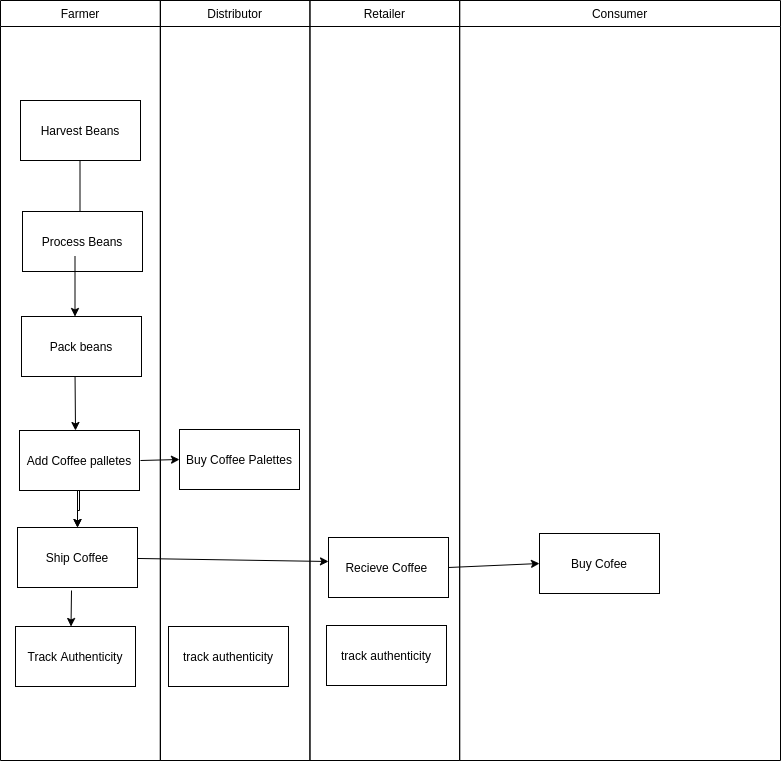

The diagram above was exported from draw.io. Its source (the exported page's mxGraphModel, read from the mxfile embedded in the PNG):
<mxGraphModel dx="1422" dy="806" grid="1" gridSize="10" guides="1" tooltips="1" connect="1" arrows="1" fold="1" page="1" pageScale="1" pageWidth="850" pageHeight="1100" math="0" shadow="0">
  <root>
    <mxCell id="0" />
    <mxCell id="1" parent="0" />
    <mxCell id="HGYzYCpZTpiotW1BM7NC-27" value="" style="group" vertex="1" connectable="0" parent="1">
      <mxGeometry x="40" y="70" width="770" height="760" as="geometry" />
    </mxCell>
    <mxCell id="HGYzYCpZTpiotW1BM7NC-11" value="Consumer" style="swimlane;fontStyle=0;childLayout=stackLayout;horizontal=1;startSize=26;fillColor=none;horizontalStack=0;resizeParent=1;resizeParentMax=0;resizeLast=0;collapsible=1;marginBottom=0;" vertex="1" parent="HGYzYCpZTpiotW1BM7NC-27">
      <mxGeometry x="449.17" width="320.83" height="760" as="geometry" />
    </mxCell>
    <mxCell id="HGYzYCpZTpiotW1BM7NC-15" value="Retailer" style="swimlane;fontStyle=0;childLayout=stackLayout;horizontal=1;startSize=26;fillColor=none;horizontalStack=0;resizeParent=1;resizeParentMax=0;resizeLast=0;collapsible=1;marginBottom=0;" vertex="1" parent="HGYzYCpZTpiotW1BM7NC-27">
      <mxGeometry x="299.44" width="149.72" height="760" as="geometry" />
    </mxCell>
    <mxCell id="HGYzYCpZTpiotW1BM7NC-19" value="Distributor" style="swimlane;fontStyle=0;childLayout=stackLayout;horizontal=1;startSize=26;fillColor=none;horizontalStack=0;resizeParent=1;resizeParentMax=0;resizeLast=0;collapsible=1;marginBottom=0;" vertex="1" parent="HGYzYCpZTpiotW1BM7NC-27">
      <mxGeometry x="149.72" width="149.72" height="760" as="geometry" />
    </mxCell>
    <mxCell id="HGYzYCpZTpiotW1BM7NC-23" value="Farmer" style="swimlane;fontStyle=0;childLayout=stackLayout;horizontal=1;startSize=26;fillColor=none;horizontalStack=0;resizeParent=1;resizeParentMax=0;resizeLast=0;collapsible=1;marginBottom=0;" vertex="1" parent="HGYzYCpZTpiotW1BM7NC-27">
      <mxGeometry x="-10" width="160" height="760" as="geometry" />
    </mxCell>
    <mxCell id="HGYzYCpZTpiotW1BM7NC-39" value="" style="endArrow=classic;html=1;" edge="1" parent="HGYzYCpZTpiotW1BM7NC-23">
      <mxGeometry width="50" height="50" relative="1" as="geometry">
        <mxPoint x="79.5" y="160" as="sourcePoint" />
        <mxPoint x="79.5" y="220" as="targetPoint" />
      </mxGeometry>
    </mxCell>
    <mxCell id="HGYzYCpZTpiotW1BM7NC-41" value="" style="endArrow=classic;html=1;" edge="1" parent="HGYzYCpZTpiotW1BM7NC-23">
      <mxGeometry width="50" height="50" relative="1" as="geometry">
        <mxPoint x="74.5" y="370" as="sourcePoint" />
        <mxPoint x="75" y="430" as="targetPoint" />
      </mxGeometry>
    </mxCell>
    <mxCell id="HGYzYCpZTpiotW1BM7NC-50" value="" style="endArrow=classic;html=1;entryX=0;entryY=0.5;entryDx=0;entryDy=0;" edge="1" parent="HGYzYCpZTpiotW1BM7NC-23" target="HGYzYCpZTpiotW1BM7NC-46">
      <mxGeometry width="50" height="50" relative="1" as="geometry">
        <mxPoint x="140" y="460" as="sourcePoint" />
        <mxPoint x="220" y="460" as="targetPoint" />
      </mxGeometry>
    </mxCell>
    <mxCell id="HGYzYCpZTpiotW1BM7NC-35" value="track authenticity" style="whiteSpace=wrap;html=1;" vertex="1" parent="HGYzYCpZTpiotW1BM7NC-27">
      <mxGeometry x="316" y="625" width="120" height="60" as="geometry" />
    </mxCell>
    <mxCell id="HGYzYCpZTpiotW1BM7NC-30" value="Harvest Beans" style="whiteSpace=wrap;html=1;" vertex="1" parent="1">
      <mxGeometry x="50" y="170" width="120" height="60" as="geometry" />
    </mxCell>
    <mxCell id="HGYzYCpZTpiotW1BM7NC-33" value="Pack beans" style="whiteSpace=wrap;html=1;" vertex="1" parent="1">
      <mxGeometry x="51" y="386" width="120" height="60" as="geometry" />
    </mxCell>
    <mxCell id="HGYzYCpZTpiotW1BM7NC-34" value="Process Beans" style="whiteSpace=wrap;html=1;" vertex="1" parent="1">
      <mxGeometry x="52" y="281" width="120" height="60" as="geometry" />
    </mxCell>
    <mxCell id="HGYzYCpZTpiotW1BM7NC-44" value="" style="edgeStyle=orthogonalEdgeStyle;rounded=0;orthogonalLoop=1;jettySize=auto;html=1;" edge="1" parent="1" source="HGYzYCpZTpiotW1BM7NC-36" target="HGYzYCpZTpiotW1BM7NC-37">
      <mxGeometry relative="1" as="geometry" />
    </mxCell>
    <mxCell id="HGYzYCpZTpiotW1BM7NC-36" value="Add Coffee palletes" style="whiteSpace=wrap;html=1;" vertex="1" parent="1">
      <mxGeometry x="49" y="500" width="120" height="60" as="geometry" />
    </mxCell>
    <mxCell id="HGYzYCpZTpiotW1BM7NC-37" value="Ship Coffee" style="whiteSpace=wrap;html=1;" vertex="1" parent="1">
      <mxGeometry x="47" y="597" width="120" height="60" as="geometry" />
    </mxCell>
    <mxCell id="HGYzYCpZTpiotW1BM7NC-38" value="Track Authenticity" style="whiteSpace=wrap;html=1;" vertex="1" parent="1">
      <mxGeometry x="45" y="696" width="120" height="60" as="geometry" />
    </mxCell>
    <mxCell id="HGYzYCpZTpiotW1BM7NC-40" value="" style="endArrow=classic;html=1;" edge="1" parent="1">
      <mxGeometry width="50" height="50" relative="1" as="geometry">
        <mxPoint x="104.5" y="326" as="sourcePoint" />
        <mxPoint x="104.5" y="386" as="targetPoint" />
      </mxGeometry>
    </mxCell>
    <mxCell id="HGYzYCpZTpiotW1BM7NC-42" value="" style="endArrow=classic;html=1;" edge="1" parent="1">
      <mxGeometry width="50" height="50" relative="1" as="geometry">
        <mxPoint x="107" y="560" as="sourcePoint" />
        <mxPoint x="107" y="597" as="targetPoint" />
      </mxGeometry>
    </mxCell>
    <mxCell id="HGYzYCpZTpiotW1BM7NC-43" value="" style="endArrow=classic;html=1;" edge="1" parent="1">
      <mxGeometry width="50" height="50" relative="1" as="geometry">
        <mxPoint x="101" y="660" as="sourcePoint" />
        <mxPoint x="100.5" y="696" as="targetPoint" />
      </mxGeometry>
    </mxCell>
    <mxCell id="HGYzYCpZTpiotW1BM7NC-46" value="Buy Coffee Palettes" style="whiteSpace=wrap;html=1;" vertex="1" parent="1">
      <mxGeometry x="209" y="499" width="120" height="60" as="geometry" />
    </mxCell>
    <mxCell id="HGYzYCpZTpiotW1BM7NC-47" value="track authenticity" style="whiteSpace=wrap;html=1;" vertex="1" parent="1">
      <mxGeometry x="198" y="696" width="120" height="60" as="geometry" />
    </mxCell>
    <mxCell id="HGYzYCpZTpiotW1BM7NC-48" value="Recieve Coffee&amp;nbsp;" style="whiteSpace=wrap;html=1;" vertex="1" parent="1">
      <mxGeometry x="358" y="607" width="120" height="60" as="geometry" />
    </mxCell>
    <mxCell id="HGYzYCpZTpiotW1BM7NC-49" value="Buy Cofee" style="whiteSpace=wrap;html=1;" vertex="1" parent="1">
      <mxGeometry x="569" y="603" width="120" height="60" as="geometry" />
    </mxCell>
    <mxCell id="HGYzYCpZTpiotW1BM7NC-51" value="" style="endArrow=classic;html=1;entryX=0;entryY=0.4;entryDx=0;entryDy=0;entryPerimeter=0;" edge="1" parent="1" source="HGYzYCpZTpiotW1BM7NC-37" target="HGYzYCpZTpiotW1BM7NC-48">
      <mxGeometry width="50" height="50" relative="1" as="geometry">
        <mxPoint x="210" y="630" as="sourcePoint" />
        <mxPoint x="260" y="580" as="targetPoint" />
      </mxGeometry>
    </mxCell>
    <mxCell id="HGYzYCpZTpiotW1BM7NC-52" value="" style="endArrow=classic;html=1;exitX=1;exitY=0.5;exitDx=0;exitDy=0;entryX=0;entryY=0.5;entryDx=0;entryDy=0;" edge="1" parent="1" source="HGYzYCpZTpiotW1BM7NC-48" target="HGYzYCpZTpiotW1BM7NC-49">
      <mxGeometry width="50" height="50" relative="1" as="geometry">
        <mxPoint x="570" y="630" as="sourcePoint" />
        <mxPoint x="620" y="580" as="targetPoint" />
      </mxGeometry>
    </mxCell>
  </root>
</mxGraphModel>